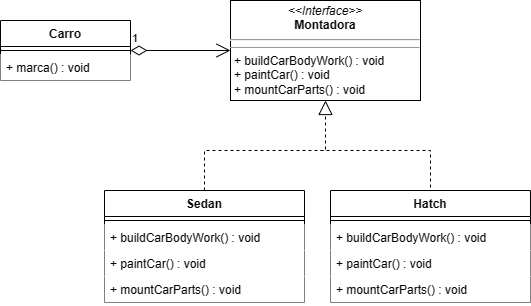

The diagram above was exported from draw.io. Its source (the exported page's mxGraphModel, read from the mxfile embedded in the PNG):
<mxGraphModel dx="1310" dy="765" grid="1" gridSize="10" guides="1" tooltips="1" connect="1" arrows="1" fold="1" page="1" pageScale="1" pageWidth="827" pageHeight="1169" math="0" shadow="0">
  <root>
    <mxCell id="0" />
    <mxCell id="1" parent="0" />
    <mxCell id="OWmIctI_jcaEd6nHB1er-2" value="Carro" style="swimlane;fontStyle=1;align=center;verticalAlign=top;childLayout=stackLayout;horizontal=1;startSize=26;horizontalStack=0;resizeParent=1;resizeParentMax=0;resizeLast=0;collapsible=1;marginBottom=0;whiteSpace=wrap;html=1;" vertex="1" parent="1">
      <mxGeometry x="149" y="150" width="130" height="60" as="geometry" />
    </mxCell>
    <mxCell id="OWmIctI_jcaEd6nHB1er-4" value="" style="line;strokeWidth=1;fillColor=none;align=left;verticalAlign=middle;spacingTop=-1;spacingLeft=3;spacingRight=3;rotatable=0;labelPosition=right;points=[];portConstraint=eastwest;strokeColor=inherit;" vertex="1" parent="OWmIctI_jcaEd6nHB1er-2">
      <mxGeometry y="26" width="130" height="8" as="geometry" />
    </mxCell>
    <mxCell id="OWmIctI_jcaEd6nHB1er-5" value="+ marca() : void" style="text;strokeColor=none;fillColor=default;align=left;verticalAlign=top;spacingLeft=4;spacingRight=4;overflow=hidden;rotatable=0;points=[[0,0.5],[1,0.5]];portConstraint=eastwest;whiteSpace=wrap;html=1;" vertex="1" parent="OWmIctI_jcaEd6nHB1er-2">
      <mxGeometry y="34" width="130" height="26" as="geometry" />
    </mxCell>
    <mxCell id="OWmIctI_jcaEd6nHB1er-6" value="1" style="endArrow=open;html=1;endSize=12;startArrow=diamondThin;startSize=14;startFill=0;edgeStyle=orthogonalEdgeStyle;align=left;verticalAlign=bottom;rounded=0;exitX=1;exitY=0.5;exitDx=0;exitDy=0;entryX=0;entryY=0.5;entryDx=0;entryDy=0;" edge="1" parent="1" source="OWmIctI_jcaEd6nHB1er-2" target="OWmIctI_jcaEd6nHB1er-19">
      <mxGeometry x="-1" y="3" relative="1" as="geometry">
        <mxPoint x="299" y="210" as="sourcePoint" />
        <mxPoint x="419" y="180" as="targetPoint" />
      </mxGeometry>
    </mxCell>
    <mxCell id="OWmIctI_jcaEd6nHB1er-19" value="&lt;p style=&quot;margin:0px;margin-top:4px;text-align:center;&quot;&gt;&lt;i&gt;&amp;lt;&amp;lt;Interface&amp;gt;&amp;gt;&lt;/i&gt;&lt;br&gt;&lt;b&gt;Montadora&lt;/b&gt;&lt;/p&gt;&lt;hr&gt;&lt;hr size=&quot;1&quot;&gt;&lt;p style=&quot;margin:0px;margin-left:4px;&quot;&gt;+ buildCarBodyWork() : void&lt;br&gt;&lt;/p&gt;&lt;p style=&quot;margin:0px;margin-left:4px;&quot;&gt;+ paintCar() : void&lt;/p&gt;&lt;p style=&quot;margin:0px;margin-left:4px;&quot;&gt;+ mountCarParts() : void&lt;/p&gt;" style="verticalAlign=top;align=left;overflow=fill;fontSize=12;fontFamily=Helvetica;html=1;whiteSpace=wrap;" vertex="1" parent="1">
      <mxGeometry x="379" y="130" width="190" height="100" as="geometry" />
    </mxCell>
    <mxCell id="OWmIctI_jcaEd6nHB1er-20" value="Sedan" style="swimlane;fontStyle=1;align=center;verticalAlign=top;childLayout=stackLayout;horizontal=1;startSize=26;horizontalStack=0;resizeParent=1;resizeParentMax=0;resizeLast=0;collapsible=1;marginBottom=0;whiteSpace=wrap;html=1;" vertex="1" parent="1">
      <mxGeometry x="253" y="320" width="200" height="112" as="geometry" />
    </mxCell>
    <mxCell id="OWmIctI_jcaEd6nHB1er-21" value="" style="line;strokeWidth=1;fillColor=none;align=left;verticalAlign=middle;spacingTop=-1;spacingLeft=3;spacingRight=3;rotatable=0;labelPosition=right;points=[];portConstraint=eastwest;strokeColor=inherit;" vertex="1" parent="OWmIctI_jcaEd6nHB1er-20">
      <mxGeometry y="26" width="200" height="8" as="geometry" />
    </mxCell>
    <mxCell id="OWmIctI_jcaEd6nHB1er-22" value="+ buildCarBodyWork() : void" style="text;strokeColor=none;fillColor=default;align=left;verticalAlign=top;spacingLeft=4;spacingRight=4;overflow=hidden;rotatable=0;points=[[0,0.5],[1,0.5]];portConstraint=eastwest;whiteSpace=wrap;html=1;" vertex="1" parent="OWmIctI_jcaEd6nHB1er-20">
      <mxGeometry y="34" width="200" height="26" as="geometry" />
    </mxCell>
    <mxCell id="OWmIctI_jcaEd6nHB1er-23" value="+ paintCar() : void" style="text;strokeColor=none;fillColor=default;align=left;verticalAlign=top;spacingLeft=4;spacingRight=4;overflow=hidden;rotatable=0;points=[[0,0.5],[1,0.5]];portConstraint=eastwest;whiteSpace=wrap;html=1;" vertex="1" parent="OWmIctI_jcaEd6nHB1er-20">
      <mxGeometry y="60" width="200" height="26" as="geometry" />
    </mxCell>
    <mxCell id="OWmIctI_jcaEd6nHB1er-24" value="+ mountCarParts() : void" style="text;strokeColor=none;fillColor=default;align=left;verticalAlign=top;spacingLeft=4;spacingRight=4;overflow=hidden;rotatable=0;points=[[0,0.5],[1,0.5]];portConstraint=eastwest;whiteSpace=wrap;html=1;" vertex="1" parent="OWmIctI_jcaEd6nHB1er-20">
      <mxGeometry y="86" width="200" height="26" as="geometry" />
    </mxCell>
    <mxCell id="OWmIctI_jcaEd6nHB1er-25" value="Hatch" style="swimlane;fontStyle=1;align=center;verticalAlign=top;childLayout=stackLayout;horizontal=1;startSize=26;horizontalStack=0;resizeParent=1;resizeParentMax=0;resizeLast=0;collapsible=1;marginBottom=0;whiteSpace=wrap;html=1;" vertex="1" parent="1">
      <mxGeometry x="479" y="320" width="200" height="112" as="geometry" />
    </mxCell>
    <mxCell id="OWmIctI_jcaEd6nHB1er-26" value="" style="line;strokeWidth=1;fillColor=none;align=left;verticalAlign=middle;spacingTop=-1;spacingLeft=3;spacingRight=3;rotatable=0;labelPosition=right;points=[];portConstraint=eastwest;strokeColor=inherit;" vertex="1" parent="OWmIctI_jcaEd6nHB1er-25">
      <mxGeometry y="26" width="200" height="8" as="geometry" />
    </mxCell>
    <mxCell id="OWmIctI_jcaEd6nHB1er-27" value="+ buildCarBodyWork() : void" style="text;strokeColor=none;fillColor=default;align=left;verticalAlign=top;spacingLeft=4;spacingRight=4;overflow=hidden;rotatable=0;points=[[0,0.5],[1,0.5]];portConstraint=eastwest;whiteSpace=wrap;html=1;" vertex="1" parent="OWmIctI_jcaEd6nHB1er-25">
      <mxGeometry y="34" width="200" height="26" as="geometry" />
    </mxCell>
    <mxCell id="OWmIctI_jcaEd6nHB1er-28" value="+ paintCar() : void" style="text;strokeColor=none;fillColor=default;align=left;verticalAlign=top;spacingLeft=4;spacingRight=4;overflow=hidden;rotatable=0;points=[[0,0.5],[1,0.5]];portConstraint=eastwest;whiteSpace=wrap;html=1;" vertex="1" parent="OWmIctI_jcaEd6nHB1er-25">
      <mxGeometry y="60" width="200" height="26" as="geometry" />
    </mxCell>
    <mxCell id="OWmIctI_jcaEd6nHB1er-29" value="+ mountCarParts() : void" style="text;strokeColor=none;fillColor=default;align=left;verticalAlign=top;spacingLeft=4;spacingRight=4;overflow=hidden;rotatable=0;points=[[0,0.5],[1,0.5]];portConstraint=eastwest;whiteSpace=wrap;html=1;" vertex="1" parent="OWmIctI_jcaEd6nHB1er-25">
      <mxGeometry y="86" width="200" height="26" as="geometry" />
    </mxCell>
    <mxCell id="OWmIctI_jcaEd6nHB1er-30" value="" style="endArrow=block;dashed=1;endFill=0;endSize=12;html=1;rounded=0;entryX=0.5;entryY=1;entryDx=0;entryDy=0;exitX=0.5;exitY=0;exitDx=0;exitDy=0;" edge="1" parent="1" source="OWmIctI_jcaEd6nHB1er-20" target="OWmIctI_jcaEd6nHB1er-19">
      <mxGeometry width="160" relative="1" as="geometry">
        <mxPoint x="474" y="310" as="sourcePoint" />
        <mxPoint x="569" y="280" as="targetPoint" />
        <Array as="points">
          <mxPoint x="353" y="280" />
          <mxPoint x="474" y="280" />
        </Array>
      </mxGeometry>
    </mxCell>
    <mxCell id="OWmIctI_jcaEd6nHB1er-31" value="" style="endArrow=none;dashed=1;html=1;rounded=0;entryX=0.5;entryY=0;entryDx=0;entryDy=0;" edge="1" parent="1" target="OWmIctI_jcaEd6nHB1er-25">
      <mxGeometry width="50" height="50" relative="1" as="geometry">
        <mxPoint x="469" y="280" as="sourcePoint" />
        <mxPoint x="519" y="250" as="targetPoint" />
        <Array as="points">
          <mxPoint x="579" y="280" />
        </Array>
      </mxGeometry>
    </mxCell>
  </root>
</mxGraphModel>